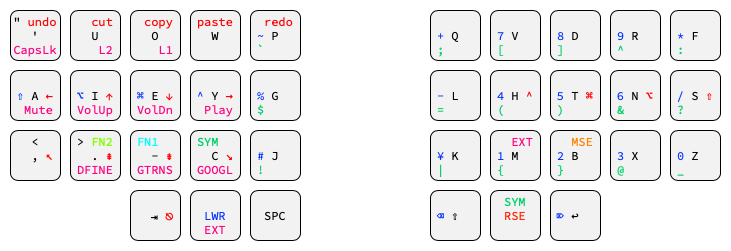

The diagram above was exported from draw.io. Its source (the exported page's mxGraphModel, read from the mxfile embedded in the PNG):
<mxGraphModel dx="662" dy="1191" grid="1" gridSize="10" guides="1" tooltips="1" connect="1" arrows="1" fold="1" page="1" pageScale="1" pageWidth="827" pageHeight="2569" math="0" shadow="0">
  <root>
    <mxCell id="0" />
    <mxCell id="1" parent="0" />
    <mxCell id="jyPOKYWJDwKyRrshBXNK-181" value="" style="rounded=0;whiteSpace=wrap;html=1;fontColor=#333333;fillColor=none;strokeColor=none;fontFamily=Source Code Pro;fontSource=https%3A%2F%2Ffonts.googleapis.com%2Fcss%3Ffamily%3DSource%2BCode%2BPro;" parent="1" vertex="1">
      <mxGeometry x="60" y="110" width="730" height="250" as="geometry" />
    </mxCell>
    <mxCell id="jyPOKYWJDwKyRrshBXNK-1" value="&quot; &lt;font color=&quot;#ff0000&quot;&gt;undo&lt;/font&gt;&lt;br&gt;'&lt;br&gt;&lt;font color=&quot;#ff0080&quot;&gt;CapsLk&lt;/font&gt;" style="rounded=1;whiteSpace=wrap;html=1;fontFamily=Source Code Pro;fontSource=https%3A%2F%2Ffonts.googleapis.com%2Fcss%3Ffamily%3DSource%2BCode%2BPro;fillColor=#F2F2F2;" parent="1" vertex="1">
      <mxGeometry x="70" y="120" width="50" height="50" as="geometry" />
    </mxCell>
    <mxCell id="jyPOKYWJDwKyRrshBXNK-2" value="&lt;font color=&quot;#ff0000&quot;&gt;&amp;nbsp; cut&lt;br&gt;&lt;/font&gt;U&lt;br&gt;&lt;font color=&quot;#ff0080&quot;&gt;&amp;nbsp; &amp;nbsp;L2&lt;/font&gt;" style="rounded=1;whiteSpace=wrap;html=1;fontFamily=Source Code Pro;fontSource=https%3A%2F%2Ffonts.googleapis.com%2Fcss%3Ffamily%3DSource%2BCode%2BPro;fillColor=#F2F2F2;" parent="1" vertex="1">
      <mxGeometry x="130" y="120" width="50" height="50" as="geometry" />
    </mxCell>
    <mxCell id="jyPOKYWJDwKyRrshBXNK-3" value="&lt;font color=&quot;#ff0000&quot;&gt;&amp;nbsp;copy&lt;/font&gt;&lt;br&gt;O&lt;br&gt;&lt;font color=&quot;#ff0080&quot;&gt;&amp;nbsp; &amp;nbsp;L1&lt;/font&gt;" style="rounded=1;whiteSpace=wrap;html=1;fontFamily=Source Code Pro;fontSource=https%3A%2F%2Ffonts.googleapis.com%2Fcss%3Ffamily%3DSource%2BCode%2BPro;fillColor=#F2F2F2;" parent="1" vertex="1">
      <mxGeometry x="190" y="120" width="50" height="50" as="geometry" />
    </mxCell>
    <mxCell id="jyPOKYWJDwKyRrshBXNK-4" value="&lt;font color=&quot;#ff0000&quot;&gt;paste&lt;br&gt;&lt;/font&gt;W&lt;br&gt;&amp;nbsp;" style="rounded=1;whiteSpace=wrap;html=1;fontFamily=Source Code Pro;fontSource=https%3A%2F%2Ffonts.googleapis.com%2Fcss%3Ffamily%3DSource%2BCode%2BPro;fillColor=#F2F2F2;" parent="1" vertex="1">
      <mxGeometry x="250" y="120" width="50" height="50" as="geometry" />
    </mxCell>
    <mxCell id="jyPOKYWJDwKyRrshBXNK-5" value="&lt;font color=&quot;#ff0000&quot;&gt;&amp;nbsp;redo&lt;br&gt;&lt;/font&gt;&lt;font color=&quot;#0433ff&quot;&gt;~&lt;/font&gt; P &amp;nbsp;&lt;br&gt;&lt;font color=&quot;#00cf68&quot;&gt;`&lt;/font&gt;&amp;nbsp; &amp;nbsp;&amp;nbsp;" style="rounded=1;whiteSpace=wrap;html=1;fontFamily=Source Code Pro;fontSource=https%3A%2F%2Ffonts.googleapis.com%2Fcss%3Ffamily%3DSource%2BCode%2BPro;fillColor=#F2F2F2;" parent="1" vertex="1">
      <mxGeometry x="310" y="120" width="50" height="50" as="geometry" />
    </mxCell>
    <mxCell id="jyPOKYWJDwKyRrshBXNK-6" value="&amp;nbsp;&lt;br&gt;&lt;font color=&quot;#0433ff&quot;&gt;⇧&lt;/font&gt; A &lt;font color=&quot;#ff0000&quot;&gt;←&lt;br&gt;&lt;/font&gt;&lt;font color=&quot;#ff0080&quot;&gt;&amp;nbsp;Mute&lt;/font&gt;" style="rounded=1;whiteSpace=wrap;html=1;fontFamily=Source Code Pro;fontSource=https%3A%2F%2Ffonts.googleapis.com%2Fcss%3Ffamily%3DSource%2BCode%2BPro;fillColor=#F2F2F2;" parent="1" vertex="1">
      <mxGeometry x="70" y="180" width="50" height="50" as="geometry" />
    </mxCell>
    <mxCell id="jyPOKYWJDwKyRrshBXNK-7" value="&amp;nbsp;&lt;br&gt;&lt;font color=&quot;#0433ff&quot;&gt;⌥&lt;/font&gt; I &lt;font color=&quot;#ff0000&quot;&gt;↑&lt;/font&gt;&lt;br&gt;&lt;font color=&quot;#ff0080&quot;&gt;VolUp&lt;/font&gt;" style="rounded=1;whiteSpace=wrap;html=1;fontFamily=Source Code Pro;fontSource=https%3A%2F%2Ffonts.googleapis.com%2Fcss%3Ffamily%3DSource%2BCode%2BPro;fillColor=#F2F2F2;" parent="1" vertex="1">
      <mxGeometry x="130" y="180" width="50" height="50" as="geometry" />
    </mxCell>
    <mxCell id="jyPOKYWJDwKyRrshBXNK-8" value="&amp;nbsp;&lt;br&gt;&lt;font color=&quot;#0433ff&quot;&gt;⌘&lt;/font&gt; E &lt;font color=&quot;#ff0000&quot;&gt;↓&lt;/font&gt;&lt;br&gt;&lt;font color=&quot;#ff0080&quot;&gt;VolDn&lt;/font&gt;" style="rounded=1;whiteSpace=wrap;html=1;fontFamily=Source Code Pro;fontSource=https%3A%2F%2Ffonts.googleapis.com%2Fcss%3Ffamily%3DSource%2BCode%2BPro;fillColor=#F2F2F2;" parent="1" vertex="1">
      <mxGeometry x="190" y="180" width="50" height="50" as="geometry" />
    </mxCell>
    <mxCell id="jyPOKYWJDwKyRrshBXNK-9" value="&amp;nbsp;&lt;br&gt;&lt;font color=&quot;#0433ff&quot;&gt;^ &lt;/font&gt;Y &lt;font color=&quot;#ff0000&quot;&gt;→&lt;/font&gt;&lt;br&gt;&lt;font color=&quot;#ff0080&quot;&gt;&amp;nbsp;Play&lt;/font&gt;" style="rounded=1;whiteSpace=wrap;html=1;fontFamily=Source Code Pro;fontSource=https%3A%2F%2Ffonts.googleapis.com%2Fcss%3Ffamily%3DSource%2BCode%2BPro;fillColor=#F2F2F2;" parent="1" vertex="1">
      <mxGeometry x="250" y="180" width="50" height="50" as="geometry" />
    </mxCell>
    <mxCell id="jyPOKYWJDwKyRrshBXNK-10" value="&lt;br&gt;&lt;font color=&quot;#0433ff&quot;&gt;%&lt;/font&gt; G &amp;nbsp;&lt;br&gt;&lt;font color=&quot;#00cf68&quot;&gt;$&lt;/font&gt;&amp;nbsp; &amp;nbsp;&amp;nbsp;" style="rounded=1;whiteSpace=wrap;html=1;fontFamily=Source Code Pro;fontSource=https%3A%2F%2Ffonts.googleapis.com%2Fcss%3Ffamily%3DSource%2BCode%2BPro;fillColor=#F2F2F2;" parent="1" vertex="1">
      <mxGeometry x="310" y="180" width="50" height="50" as="geometry" />
    </mxCell>
    <mxCell id="jyPOKYWJDwKyRrshBXNK-11" value="&amp;lt;&lt;br&gt;&amp;nbsp; , &lt;font color=&quot;#ff0000&quot;&gt;↖&lt;br&gt;&lt;/font&gt;&amp;nbsp;" style="rounded=1;whiteSpace=wrap;html=1;fontFamily=Source Code Pro;fontSource=https%3A%2F%2Ffonts.googleapis.com%2Fcss%3Ffamily%3DSource%2BCode%2BPro;fillColor=#F2F2F2;" parent="1" vertex="1">
      <mxGeometry x="70" y="240" width="50" height="50" as="geometry" />
    </mxCell>
    <mxCell id="jyPOKYWJDwKyRrshBXNK-12" value="&amp;gt; &lt;font color=&quot;#80ff00&quot;&gt;FN2&lt;/font&gt;&lt;br&gt;&amp;nbsp; . &lt;font color=&quot;#ff0000&quot;&gt;⇞&lt;/font&gt;&lt;br&gt;&lt;font color=&quot;#ff0080&quot;&gt;DFINE&lt;/font&gt;" style="rounded=1;whiteSpace=wrap;html=1;fontFamily=Source Code Pro;fontSource=https%3A%2F%2Ffonts.googleapis.com%2Fcss%3Ffamily%3DSource%2BCode%2BPro;fillColor=#F2F2F2;" parent="1" vertex="1">
      <mxGeometry x="130" y="240" width="50" height="50" as="geometry" />
    </mxCell>
    <mxCell id="jyPOKYWJDwKyRrshBXNK-13" value="&lt;font color=&quot;#00ffff&quot;&gt;FN1 &amp;nbsp;&lt;/font&gt;&lt;br&gt;&amp;nbsp; - &lt;font color=&quot;#ff0000&quot;&gt;⇟&lt;/font&gt;&lt;br&gt;&lt;font color=&quot;#ff0080&quot;&gt;GTRNS&lt;/font&gt;" style="rounded=1;whiteSpace=wrap;html=1;fontFamily=Source Code Pro;fontSource=https%3A%2F%2Ffonts.googleapis.com%2Fcss%3Ffamily%3DSource%2BCode%2BPro;fillColor=#F2F2F2;" parent="1" vertex="1">
      <mxGeometry x="190" y="240" width="50" height="50" as="geometry" />
    </mxCell>
    <mxCell id="jyPOKYWJDwKyRrshBXNK-14" value="&lt;font color=&quot;#00cf68&quot;&gt;SYM &amp;nbsp;&lt;br&gt;&lt;/font&gt;&amp;nbsp; C &lt;font color=&quot;#ff0000&quot;&gt;↘&lt;/font&gt;&lt;br&gt;&lt;font color=&quot;#ff0080&quot;&gt;GOOGL&lt;/font&gt;" style="rounded=1;whiteSpace=wrap;html=1;fontFamily=Source Code Pro;fontSource=https%3A%2F%2Ffonts.googleapis.com%2Fcss%3Ffamily%3DSource%2BCode%2BPro;fillColor=#F2F2F2;" parent="1" vertex="1">
      <mxGeometry x="250" y="240" width="50" height="50" as="geometry" />
    </mxCell>
    <mxCell id="jyPOKYWJDwKyRrshBXNK-15" value="&lt;br&gt;&lt;font color=&quot;#0433ff&quot;&gt;#&lt;/font&gt; J &amp;nbsp;&lt;br&gt;&lt;font color=&quot;#00cf68&quot;&gt;!&lt;/font&gt;&amp;nbsp; &amp;nbsp;&amp;nbsp;" style="rounded=1;whiteSpace=wrap;html=1;fontFamily=Source Code Pro;fontSource=https%3A%2F%2Ffonts.googleapis.com%2Fcss%3Ffamily%3DSource%2BCode%2BPro;fillColor=#F2F2F2;" parent="1" vertex="1">
      <mxGeometry x="310" y="240" width="50" height="50" as="geometry" />
    </mxCell>
    <mxCell id="jyPOKYWJDwKyRrshBXNK-17" value="SPC" style="rounded=1;whiteSpace=wrap;html=1;fontFamily=Source Code Pro;fontSource=https%3A%2F%2Ffonts.googleapis.com%2Fcss%3Ffamily%3DSource%2BCode%2BPro;fillColor=#F2F2F2;" parent="1" vertex="1">
      <mxGeometry x="310" y="300" width="50" height="50" as="geometry" />
    </mxCell>
    <mxCell id="jyPOKYWJDwKyRrshBXNK-18" value="&lt;font color=&quot;#0433ff&quot;&gt;&amp;nbsp; &amp;nbsp; &amp;nbsp;&lt;br&gt;+&lt;/font&gt; Q &amp;nbsp;&lt;br&gt;&lt;font color=&quot;#00cf68&quot;&gt;; &amp;nbsp; &amp;nbsp;&lt;/font&gt;" style="rounded=1;whiteSpace=wrap;html=1;fontFamily=Source Code Pro;fontSource=https%3A%2F%2Ffonts.googleapis.com%2Fcss%3Ffamily%3DSource%2BCode%2BPro;fillColor=#F2F2F2;" parent="1" vertex="1">
      <mxGeometry x="490" y="120" width="50" height="50" as="geometry" />
    </mxCell>
    <mxCell id="jyPOKYWJDwKyRrshBXNK-19" value="&lt;font color=&quot;#0433ff&quot;&gt;&amp;nbsp; &amp;nbsp; &amp;nbsp;&lt;br&gt;7&lt;/font&gt; V &amp;nbsp;&lt;br&gt;&lt;font color=&quot;#00cf68&quot;&gt;[ &amp;nbsp; &amp;nbsp;&lt;/font&gt;" style="rounded=1;whiteSpace=wrap;html=1;fontFamily=Source Code Pro;fontSource=https%3A%2F%2Ffonts.googleapis.com%2Fcss%3Ffamily%3DSource%2BCode%2BPro;fillColor=#F2F2F2;" parent="1" vertex="1">
      <mxGeometry x="550" y="120" width="50" height="50" as="geometry" />
    </mxCell>
    <mxCell id="jyPOKYWJDwKyRrshBXNK-20" value="&lt;font color=&quot;#0433ff&quot;&gt;&amp;nbsp;&amp;nbsp;&lt;br&gt;8&lt;/font&gt; D &amp;nbsp;&lt;br&gt;&lt;font color=&quot;#00cf68&quot;&gt;] &amp;nbsp; &amp;nbsp;&lt;/font&gt;" style="rounded=1;whiteSpace=wrap;html=1;fontFamily=Source Code Pro;fontSource=https%3A%2F%2Ffonts.googleapis.com%2Fcss%3Ffamily%3DSource%2BCode%2BPro;fillColor=#F2F2F2;" parent="1" vertex="1">
      <mxGeometry x="610" y="120" width="50" height="50" as="geometry" />
    </mxCell>
    <mxCell id="jyPOKYWJDwKyRrshBXNK-21" value="&lt;font color=&quot;#0433ff&quot;&gt;&amp;nbsp; &amp;nbsp; &amp;nbsp;&lt;br&gt;9&lt;/font&gt; R &amp;nbsp;&lt;br&gt;&lt;font color=&quot;#00cf68&quot;&gt;^ &amp;nbsp; &amp;nbsp;&lt;/font&gt;" style="rounded=1;whiteSpace=wrap;html=1;fontFamily=Source Code Pro;fontSource=https%3A%2F%2Ffonts.googleapis.com%2Fcss%3Ffamily%3DSource%2BCode%2BPro;fillColor=#F2F2F2;" parent="1" vertex="1">
      <mxGeometry x="670" y="120" width="50" height="50" as="geometry" />
    </mxCell>
    <mxCell id="jyPOKYWJDwKyRrshBXNK-22" value="&lt;font color=&quot;#0433ff&quot;&gt;&amp;nbsp; &amp;nbsp; &amp;nbsp;&lt;br&gt;*&lt;/font&gt; F &amp;nbsp;&lt;br&gt;&lt;font color=&quot;#00cf68&quot;&gt;: &amp;nbsp; &amp;nbsp;&lt;/font&gt;" style="rounded=1;whiteSpace=wrap;html=1;fontFamily=Source Code Pro;fontSource=https%3A%2F%2Ffonts.googleapis.com%2Fcss%3Ffamily%3DSource%2BCode%2BPro;fillColor=#F2F2F2;" parent="1" vertex="1">
      <mxGeometry x="730" y="120" width="50" height="50" as="geometry" />
    </mxCell>
    <mxCell id="jyPOKYWJDwKyRrshBXNK-23" value="&lt;font color=&quot;#0433ff&quot;&gt;&amp;nbsp; &amp;nbsp; &amp;nbsp;&lt;/font&gt;&lt;br&gt;&lt;font color=&quot;#0433ff&quot;&gt;- &lt;/font&gt;L &amp;nbsp;&lt;br&gt;&lt;font color=&quot;#00cf68&quot;&gt;= &amp;nbsp; &amp;nbsp;&lt;/font&gt;" style="rounded=1;whiteSpace=wrap;html=1;fontFamily=Source Code Pro;fontSource=https%3A%2F%2Ffonts.googleapis.com%2Fcss%3Ffamily%3DSource%2BCode%2BPro;fillColor=#F2F2F2;" parent="1" vertex="1">
      <mxGeometry x="490" y="180" width="50" height="50" as="geometry" />
    </mxCell>
    <mxCell id="jyPOKYWJDwKyRrshBXNK-24" value="&lt;font color=&quot;#0433ff&quot;&gt;&amp;nbsp; &amp;nbsp; &amp;nbsp;&lt;br&gt;4&lt;/font&gt; H &lt;font color=&quot;#ff0000&quot;&gt;^&lt;/font&gt;&lt;br&gt;&lt;font color=&quot;#00cf68&quot;&gt;( &amp;nbsp; &amp;nbsp;&lt;/font&gt;" style="rounded=1;whiteSpace=wrap;html=1;fontFamily=Source Code Pro;fontSource=https%3A%2F%2Ffonts.googleapis.com%2Fcss%3Ffamily%3DSource%2BCode%2BPro;fillColor=#F2F2F2;" parent="1" vertex="1">
      <mxGeometry x="550" y="180" width="50" height="50" as="geometry" />
    </mxCell>
    <mxCell id="jyPOKYWJDwKyRrshBXNK-25" value="&lt;font color=&quot;#0433ff&quot;&gt;&amp;nbsp; &amp;nbsp; &amp;nbsp;&lt;/font&gt;&lt;br&gt;&lt;font color=&quot;#0433ff&quot;&gt;5&lt;/font&gt; T &lt;font color=&quot;#ff0000&quot;&gt;⌘&lt;br&gt;&lt;/font&gt;&lt;font color=&quot;#00cf68&quot;&gt;) &amp;nbsp; &amp;nbsp;&lt;/font&gt;" style="rounded=1;whiteSpace=wrap;html=1;fontFamily=Source Code Pro;fontSource=https%3A%2F%2Ffonts.googleapis.com%2Fcss%3Ffamily%3DSource%2BCode%2BPro;fillColor=#F2F2F2;" parent="1" vertex="1">
      <mxGeometry x="610" y="180" width="50" height="50" as="geometry" />
    </mxCell>
    <mxCell id="jyPOKYWJDwKyRrshBXNK-26" value="&lt;font color=&quot;#0433ff&quot;&gt;&amp;nbsp; &amp;nbsp; &amp;nbsp;&lt;/font&gt;&lt;br&gt;&lt;font color=&quot;#0433ff&quot;&gt;6&lt;/font&gt; N &lt;font color=&quot;#ff0000&quot;&gt;⌥&lt;/font&gt;&lt;br&gt;&lt;font color=&quot;#00cf68&quot;&gt;&amp;amp; &amp;nbsp; &amp;nbsp;&lt;/font&gt;" style="rounded=1;whiteSpace=wrap;html=1;fontFamily=Source Code Pro;fontSource=https%3A%2F%2Ffonts.googleapis.com%2Fcss%3Ffamily%3DSource%2BCode%2BPro;fillColor=#F2F2F2;" parent="1" vertex="1">
      <mxGeometry x="670" y="180" width="50" height="50" as="geometry" />
    </mxCell>
    <mxCell id="jyPOKYWJDwKyRrshBXNK-27" value="&lt;font color=&quot;#0433ff&quot;&gt;&amp;nbsp; &amp;nbsp; &amp;nbsp;&lt;/font&gt;&lt;br&gt;&lt;font color=&quot;#0433ff&quot;&gt;/&lt;/font&gt; S &lt;font color=&quot;#ff0000&quot;&gt;⇧&lt;br&gt;&lt;/font&gt;&lt;font color=&quot;#00cf68&quot;&gt;? &amp;nbsp; &amp;nbsp;&lt;/font&gt;" style="rounded=1;whiteSpace=wrap;html=1;fontFamily=Source Code Pro;fontSource=https%3A%2F%2Ffonts.googleapis.com%2Fcss%3Ffamily%3DSource%2BCode%2BPro;fillColor=#F2F2F2;" parent="1" vertex="1">
      <mxGeometry x="730" y="180" width="50" height="50" as="geometry" />
    </mxCell>
    <mxCell id="jyPOKYWJDwKyRrshBXNK-28" value="&lt;font color=&quot;#0433ff&quot;&gt;&amp;nbsp; &amp;nbsp;&lt;/font&gt;&lt;br&gt;&lt;font color=&quot;#0433ff&quot;&gt;¥&lt;/font&gt; K &amp;nbsp;&lt;br&gt;&lt;font color=&quot;#00cf68&quot;&gt;| &amp;nbsp; &amp;nbsp;&lt;/font&gt;" style="rounded=1;whiteSpace=wrap;html=1;fontFamily=Source Code Pro;fontSource=https%3A%2F%2Ffonts.googleapis.com%2Fcss%3Ffamily%3DSource%2BCode%2BPro;fillColor=#F2F2F2;" parent="1" vertex="1">
      <mxGeometry x="490" y="240" width="50" height="50" as="geometry" />
    </mxCell>
    <mxCell id="jyPOKYWJDwKyRrshBXNK-29" value="&lt;font color=&quot;#0433ff&quot;&gt;&lt;span style=&quot;caret-color: rgb(4, 51, 255);&quot;&gt;&amp;nbsp;&lt;/span&gt;&lt;/font&gt;&amp;nbsp;&lt;font color=&quot;#ff0080&quot;&gt;EXT&lt;/font&gt;&lt;br&gt;&lt;font color=&quot;#0433ff&quot;&gt;1 &lt;/font&gt;M &amp;nbsp;&lt;br&gt;&lt;font color=&quot;#00cf68&quot;&gt;{ &amp;nbsp; &amp;nbsp;&lt;/font&gt;" style="rounded=1;whiteSpace=wrap;html=1;fontFamily=Source Code Pro;fontSource=https%3A%2F%2Ffonts.googleapis.com%2Fcss%3Ffamily%3DSource%2BCode%2BPro;fillColor=#F2F2F2;" parent="1" vertex="1">
      <mxGeometry x="550" y="240" width="50" height="50" as="geometry" />
    </mxCell>
    <mxCell id="jyPOKYWJDwKyRrshBXNK-30" value="&lt;font color=&quot;#0433ff&quot;&gt;&lt;span style=&quot;caret-color: rgb(4, 51, 255);&quot;&gt;&amp;nbsp;&lt;/span&gt;&lt;/font&gt;&amp;nbsp;&lt;font color=&quot;#ff8000&quot;&gt;MSE&lt;/font&gt;&lt;br&gt;&lt;font color=&quot;#0433ff&quot;&gt;2&lt;/font&gt; B &amp;nbsp;&lt;br&gt;&lt;font color=&quot;#00cf68&quot;&gt;} &amp;nbsp; &amp;nbsp;&lt;/font&gt;" style="rounded=1;whiteSpace=wrap;html=1;fontFamily=Source Code Pro;fontSource=https%3A%2F%2Ffonts.googleapis.com%2Fcss%3Ffamily%3DSource%2BCode%2BPro;fillColor=#F2F2F2;" parent="1" vertex="1">
      <mxGeometry x="610" y="240" width="50" height="50" as="geometry" />
    </mxCell>
    <mxCell id="jyPOKYWJDwKyRrshBXNK-31" value="&lt;font color=&quot;#0433ff&quot;&gt;&amp;nbsp; &amp;nbsp; &amp;nbsp;&lt;/font&gt;&lt;br&gt;&lt;font color=&quot;#0433ff&quot;&gt;3&lt;/font&gt; X &amp;nbsp;&lt;br&gt;&lt;font color=&quot;#00cf68&quot;&gt;@ &amp;nbsp; &amp;nbsp;&lt;/font&gt;" style="rounded=1;whiteSpace=wrap;html=1;fontFamily=Source Code Pro;fontSource=https%3A%2F%2Ffonts.googleapis.com%2Fcss%3Ffamily%3DSource%2BCode%2BPro;fillColor=#F2F2F2;" parent="1" vertex="1">
      <mxGeometry x="670" y="240" width="50" height="50" as="geometry" />
    </mxCell>
    <mxCell id="jyPOKYWJDwKyRrshBXNK-32" value="&lt;font color=&quot;#0433ff&quot;&gt;&amp;nbsp; &amp;nbsp; &amp;nbsp;&lt;/font&gt;&lt;br&gt;&lt;font color=&quot;#0433ff&quot;&gt;0&lt;/font&gt; Z &amp;nbsp;&lt;br&gt;&lt;font color=&quot;#00cf68&quot;&gt;_ &amp;nbsp; &amp;nbsp;&lt;/font&gt;" style="rounded=1;whiteSpace=wrap;html=1;fontFamily=Source Code Pro;fontSource=https%3A%2F%2Ffonts.googleapis.com%2Fcss%3Ffamily%3DSource%2BCode%2BPro;fillColor=#F2F2F2;" parent="1" vertex="1">
      <mxGeometry x="730" y="240" width="50" height="50" as="geometry" />
    </mxCell>
    <mxCell id="jyPOKYWJDwKyRrshBXNK-33" value="&lt;font color=&quot;#0433ff&quot;&gt;⌫&amp;nbsp;&lt;/font&gt;⇧ &amp;nbsp;" style="rounded=1;whiteSpace=wrap;html=1;fontFamily=Source Code Pro;fontSource=https%3A%2F%2Ffonts.googleapis.com%2Fcss%3Ffamily%3DSource%2BCode%2BPro;fillColor=#F2F2F2;" parent="1" vertex="1">
      <mxGeometry x="490" y="300" width="50" height="50" as="geometry" />
    </mxCell>
    <mxCell id="jyPOKYWJDwKyRrshBXNK-16" value="&lt;font&gt;&lt;font color=&quot;#0433ff&quot;&gt;&amp;nbsp;&lt;br&gt;LWR&lt;/font&gt;&lt;br&gt;&lt;font color=&quot;#ff0080&quot;&gt;EXT&lt;/font&gt;&lt;br&gt;&lt;/font&gt;" style="rounded=1;whiteSpace=wrap;html=1;fontColor=default;fontFamily=Source Code Pro;fontSource=https%3A%2F%2Ffonts.googleapis.com%2Fcss%3Ffamily%3DSource%2BCode%2BPro;fillColor=#F2F2F2;" parent="1" vertex="1">
      <mxGeometry x="250" y="300" width="50" height="50" as="geometry" />
    </mxCell>
    <mxCell id="jyPOKYWJDwKyRrshBXNK-34" value="&lt;font&gt;&lt;font color=&quot;#00cf68&quot;&gt;SYM&lt;br&gt;&lt;/font&gt;&lt;font color=&quot;#ff2600&quot;&gt;RSE&lt;br&gt;&amp;nbsp;&lt;br&gt;&lt;/font&gt;&lt;/font&gt;" style="rounded=1;whiteSpace=wrap;html=1;fontColor=default;fontFamily=Source Code Pro;fontSource=https%3A%2F%2Ffonts.googleapis.com%2Fcss%3Ffamily%3DSource%2BCode%2BPro;fillColor=#F2F2F2;" parent="1" vertex="1">
      <mxGeometry x="550" y="300" width="50" height="50" as="geometry" />
    </mxCell>
    <mxCell id="bBboNH131pnvcR7fshqm-1" value="&lt;font style=&quot;font-size: 12px;&quot;&gt;&lt;font color=&quot;#ff0000&quot;&gt;&amp;nbsp; &amp;nbsp;&amp;nbsp;&lt;/font&gt;&lt;br&gt;&amp;nbsp; ⇥&amp;nbsp;&lt;/font&gt;&lt;font color=&quot;#ff0000&quot;&gt;&lt;span style=&quot;caret-color: rgb(77, 81, 86); font-size: 14px; text-align: left;&quot;&gt;⎋&lt;br&gt;&lt;/span&gt;&amp;nbsp; &amp;nbsp;&amp;nbsp;&lt;/font&gt;&lt;span style=&quot;text-align: start; caret-color: rgb(0, 0, 0);&quot;&gt;&lt;font style=&quot;font-size: 12px;&quot;&gt;&lt;br&gt;&lt;/font&gt;&lt;/span&gt;" style="rounded=1;whiteSpace=wrap;html=1;fontColor=#000000;strokeColor=#000000;fontFamily=Source Code Pro;fontSource=https%3A%2F%2Ffonts.googleapis.com%2Fcss%3Ffamily%3DSource%2BCode%2BPro;fillColor=#F2F2F2;" parent="1" vertex="1">
      <mxGeometry x="190" y="300" width="50" height="50" as="geometry" />
    </mxCell>
    <mxCell id="bBboNH131pnvcR7fshqm-2" value="&lt;font style=&quot;font-size: 12px;&quot;&gt;&lt;font color=&quot;#0433ff&quot;&gt;⌦&lt;/font&gt;&amp;nbsp;↩ &amp;nbsp;&lt;/font&gt;&lt;span style=&quot;text-align: start; caret-color: rgb(0, 0, 0);&quot;&gt;&lt;font style=&quot;font-size: 12px;&quot;&gt;&lt;br&gt;&lt;/font&gt;&lt;/span&gt;" style="rounded=1;whiteSpace=wrap;html=1;fontColor=#000000;fontFamily=Source Code Pro;fontSource=https%3A%2F%2Ffonts.googleapis.com%2Fcss%3Ffamily%3DSource%2BCode%2BPro;fillColor=#F2F2F2;" parent="1" vertex="1">
      <mxGeometry x="610" y="300" width="50" height="50" as="geometry" />
    </mxCell>
  </root>
</mxGraphModel>